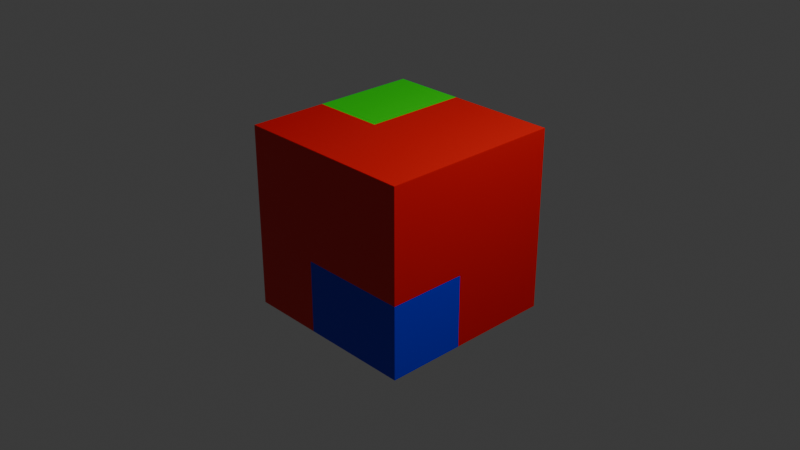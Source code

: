 # Source: assets.blend  (saved by Blender 5.0.119; exported with 4.5.12 LTS)
import bpy
from mathutils import Matrix  # noqa: F401  (used for matrix-valued properties, if any)

bpy.ops.wm.read_factory_settings(use_empty=True)
scene = bpy.context.scene
scene.name = 'Scene'

# ---- collections
col_collection = bpy.data.collections.new('Collection'); scene.collection.children.link(col_collection)

# ---- materials (node trees are filled in below, after node groups)
mat_red = bpy.data.materials.new('Red')
mat_red.alpha_threshold = 0.0
mat_red.use_backface_culling_lightprobe_volume = False
mat_red.roughness = 0.5
mat_red.line_color = (0.0, 0.0, 0.0, 1.0)
mat_green = bpy.data.materials.new('Green')
mat_blue = bpy.data.materials.new('Blue')

# ---- material node trees
mat_red.use_nodes = True; mat_red.node_tree.nodes.clear()
_N = mat_red.node_tree.nodes; _L = mat_red.node_tree.links
n0 = _N.new('ShaderNodeOutputMaterial'); n0.name = 'Material Output'; n0.location = (200, 100)
n1 = _N.new('ShaderNodeBsdfPrincipled'); n1.name = 'Principled BSDF'; n1.location = (-200, 100)
n1.inputs[0].default_value = (0.8, 0.001456, 0.0, 1.0)
_L.new(n1.outputs[0], n0.inputs[0])
n0.is_active_output = True
mat_green.use_nodes = True; mat_green.node_tree.nodes.clear()
_N = mat_green.node_tree.nodes; _L = mat_green.node_tree.links
n0 = _N.new('ShaderNodeBsdfPrincipled'); n0.name = 'Principled BSDF'; n0.location = (-200, 100)
n0.inputs[0].default_value = (0.0, 0.8, 0.01219, 1.0)
n1 = _N.new('ShaderNodeOutputMaterial'); n1.name = 'Material Output'; n1.location = (200, 100)
_L.new(n0.outputs[0], n1.inputs[0])
n1.is_active_output = True
mat_blue.use_nodes = True; mat_blue.node_tree.nodes.clear()
_N = mat_blue.node_tree.nodes; _L = mat_blue.node_tree.links
n0 = _N.new('ShaderNodeBsdfPrincipled'); n0.name = 'Principled BSDF'; n0.location = (-200, 100)
n0.inputs[0].default_value = (0.0, 0.001343, 0.8, 1.0)
n1 = _N.new('ShaderNodeOutputMaterial'); n1.name = 'Material Output'; n1.location = (200, 100)
_L.new(n0.outputs[0], n1.inputs[0])
n1.is_active_output = True

# ---- world
world_world = bpy.data.worlds.new('World'); scene.world = world_world
world_world.use_nodes = True; world_world.node_tree.nodes.clear()
_N = world_world.node_tree.nodes; _L = world_world.node_tree.links
n0 = _N.new('ShaderNodeOutputWorld'); n0.name = 'World Output'; n0.location = (200, 100)
n1 = _N.new('ShaderNodeBackground'); n1.name = 'Background'; n1.location = (-200, 100)
n1.inputs[0].default_value = (0.05088, 0.05088, 0.05088, 1.0)
_L.new(n1.outputs[0], n0.inputs[0])
n0.is_active_output = True
world_world.color = (0.05088, 0.05088, 0.05088)
world_world.sun_shadow_jitter_overblur = 0.0

# ---- cameras
cam_camera = bpy.data.cameras.new('Camera')
cam_camera.clip_end = 100.0
cam_camera.ortho_scale = 7.314

# ---- lights
light_light = bpy.data.lights.new('Light', 'POINT')
light_light.energy = 1000.0
light_light.shadow_soft_size = 0.1

# ---- meshes
me_cube = bpy.data.meshes.new('Cube')
me_cube.from_pydata([(1.0, 1.0, 1.0), (1.0, 1.0, -1.0), (1.0, -1.0, 1.0), (1.0, -1.0, -1.0), (-1.0, 1.0, 1.0), (-1.0, 1.0, -1.0), (-1.0, -1.0, 1.0), (-1.0, -1.0, -1.0), (0.6, 1.0, -1.0), (0.2, 1.0, -1.0), (-0.2, 1.0, -1.0), (-0.6, 1.0, -1.0), (0.6, -1.0, 1.0), (0.2, -1.0, 1.0), (-0.2, -1.0, 1.0), (-0.6, -1.0, 1.0), (-0.6, -1.0, -1.0), (-0.2, -1.0, -1.0), (0.2, -1.0, -1.0), (0.6, -1.0, -1.0), (-0.6, 1.0, 1.0), (-0.2, 1.0, 1.0), (0.2, 1.0, 1.0), (0.6, 1.0, 1.0), (1.0, 1.0, 0.6), (1.0, 1.0, 0.2), (1.0, 1.0, -0.2), (1.0, 1.0, -0.6), (-1.0, -1.0, -0.6), (-1.0, -1.0, -0.2), (-1.0, -1.0, 0.2), (-1.0, -1.0, 0.6), (1.0, -1.0, 0.6), (1.0, -1.0, 0.2), (1.0, -1.0, -0.2), (1.0, -1.0, -0.6), (-1.0, 1.0, 0.6), (-1.0, 1.0, 0.2), (-1.0, 1.0, -0.2), (-1.0, 1.0, -0.6), (-0.6, 1.0, 0.6), (-0.6, 1.0, 0.2), (-0.6, 1.0, -0.2), (-0.6, 1.0, -0.6), (-0.2, 1.0, 0.6), (-0.2, 1.0, 0.2), (-0.2, 1.0, -0.2), (-0.2, 1.0, -0.6), (0.2, 1.0, 0.6), (0.2, 1.0, 0.2), (0.2, 1.0, -0.2), (0.2, 1.0, -0.6), (0.6, 1.0, 0.6), (0.6, 1.0, 0.2), (0.6, 1.0, -0.2), (0.6, 1.0, -0.6), (0.6, -1.0, 0.6), (0.6, -1.0, 0.2), (0.6, -1.0, -0.2), (0.6, -1.0, -0.6), (0.2, -1.0, 0.6), (0.2, -1.0, 0.2), (0.2, -1.0, -0.2), (0.2, -1.0, -0.6), (-0.2, -1.0, 0.6), (-0.2, -1.0, 0.2), (-0.2, -1.0, -0.2), (-0.2, -1.0, -0.6), (-0.6, -1.0, 0.6), (-0.6, -1.0, 0.2), (-0.6, -1.0, -0.2), (-0.6, -1.0, -0.6), (-1.0, 0.7143, -1.0), (-1.0, 0.4286, -1.0), (-1.0, 0.1429, -1.0), (-1.0, -0.1429, -1.0), (-1.0, -0.4286, -1.0), (-1.0, -0.7143, -1.0), (1.0, 0.7143, 1.0), (1.0, 0.4286, 1.0), (1.0, 0.1429, 1.0), (1.0, -0.1429, 1.0), (1.0, -0.4286, 1.0), (1.0, -0.7143, 1.0), (-1.0, -0.7143, 1.0), (-1.0, -0.4286, 1.0), (-1.0, -0.1429, 1.0), (-1.0, 0.1429, 1.0), (-1.0, 0.4286, 1.0), (-1.0, 0.7143, 1.0), (1.0, -0.7143, -1.0), (1.0, -0.4286, -1.0), (1.0, -0.1429, -1.0), (1.0, 0.1429, -1.0), (1.0, 0.4286, -1.0), (1.0, 0.7143, -1.0), (-0.6, 0.7143, -1.0), (-0.6, 0.4286, -1.0), (-0.6, 0.1429, -1.0), (-0.6, -0.1429, -1.0), (-0.6, -0.4286, -1.0), (-0.6, -0.7143, -1.0), (-0.2, 0.7143, -1.0), (-0.2, 0.4286, -1.0), (-0.2, 0.1429, -1.0), (-0.2, -0.1429, -1.0), (-0.2, -0.4286, -1.0), (-0.2, -0.7143, -1.0), (0.2, 0.7143, -1.0), (0.2, 0.4286, -1.0), (0.2, 0.1429, -1.0), (0.2, -0.1429, -1.0), (0.2, -0.4286, -1.0), (0.2, -0.7143, -1.0), (0.6, 0.7143, -1.0), (0.6, 0.4286, -1.0), (0.6, 0.1429, -1.0), (0.6, -0.1429, -1.0), (0.6, -0.4286, -1.0), (0.6, -0.7143, -1.0), (0.6, 0.7143, 1.0), (0.6, 0.4286, 1.0), (0.6, 0.1429, 1.0), (0.6, -0.1429, 1.0), (0.6, -0.4286, 1.0), (0.6, -0.7143, 1.0), (0.2, 0.7143, 1.0), (0.2, 0.4286, 1.0), (0.2, 0.1429, 1.0), (0.2, -0.1429, 1.0), (0.2, -0.4286, 1.0), (0.2, -0.7143, 1.0), (-0.2, 0.7143, 1.0), (-0.2, 0.4286, 1.0), (-0.2, 0.1429, 1.0), (-0.2, -0.1429, 1.0), (-0.2, -0.4286, 1.0), (-0.2, -0.7143, 1.0), (-0.6, 0.7143, 1.0), (-0.6, 0.4286, 1.0), (-0.6, 0.1429, 1.0), (-0.6, -0.1429, 1.0), (-0.6, -0.4286, 1.0), (-0.6, -0.7143, 1.0), (1.0, 0.7143, -0.6), (1.0, 0.4286, -0.6), (1.0, 0.1429, -0.6), (1.0, -0.1429, -0.6), (1.0, -0.4286, -0.6), (1.0, -0.7143, -0.6), (1.0, 0.7143, -0.2), (1.0, 0.4286, -0.2), (1.0, 0.1429, -0.2), (1.0, -0.1429, -0.2), (1.0, -0.4286, -0.2), (1.0, -0.7143, -0.2), (1.0, 0.7143, 0.2), (1.0, 0.4286, 0.2), (1.0, 0.1429, 0.2), (1.0, -0.1429, 0.2), (1.0, -0.4286, 0.2), (1.0, -0.7143, 0.2), (1.0, 0.7143, 0.6), (1.0, 0.4286, 0.6), (1.0, 0.1429, 0.6), (1.0, -0.1429, 0.6), (1.0, -0.4286, 0.6), (1.0, -0.7143, 0.6), (-1.0, -0.7143, -0.6), (-1.0, -0.4286, -0.6), (-1.0, -0.1429, -0.6), (-1.0, 0.1429, -0.6), (-1.0, 0.4286, -0.6), (-1.0, 0.7143, -0.6), (-1.0, -0.7143, -0.2), (-1.0, -0.4286, -0.2), (-1.0, -0.1429, -0.2), (-1.0, 0.1429, -0.2), (-1.0, 0.4286, -0.2), (-1.0, 0.7143, -0.2), (-1.0, -0.7143, 0.2), (-1.0, -0.4286, 0.2), (-1.0, -0.1429, 0.2), (-1.0, 0.1429, 0.2), (-1.0, 0.4286, 0.2), (-1.0, 0.7143, 0.2), (-1.0, -0.7143, 0.6), (-1.0, -0.4286, 0.6), (-1.0, -0.1429, 0.6), (-1.0, 0.1429, 0.6), (-1.0, 0.4286, 0.6), (-1.0, 0.7143, 0.6)], [], [(143, 84, 6, 15), (68, 15, 6, 31), (191, 89, 4, 36), (119, 90, 3, 19), (167, 83, 2, 32), (52, 23, 0, 24), (36, 4, 20, 40), (40, 20, 21, 44), (44, 21, 22, 48), (48, 22, 23, 52), (77, 101, 16, 7), (101, 107, 17, 16), (107, 113, 18, 17), (113, 119, 19, 18), (32, 2, 12, 56), (56, 12, 13, 60), (60, 13, 14, 64), (64, 14, 15, 68), (83, 125, 12, 2), (125, 131, 13, 12), (131, 137, 14, 13), (137, 143, 15, 14), (17, 67, 71, 16), (67, 66, 70, 71), (66, 65, 69, 70), (65, 64, 68, 69), (18, 63, 67, 17), (63, 62, 66, 67), (62, 61, 65, 66), (61, 60, 64, 65), (19, 59, 63, 18), (59, 58, 62, 63), (58, 57, 61, 62), (57, 56, 60, 61), (3, 35, 59, 19), (35, 34, 58, 59), (34, 33, 57, 58), (33, 32, 56, 57), (9, 51, 55, 8), (51, 50, 54, 55), (50, 49, 53, 54), (49, 48, 52, 53), (10, 47, 51, 9), (47, 46, 50, 51), (46, 45, 49, 50), (45, 44, 48, 49), (11, 43, 47, 10), (43, 42, 46, 47), (42, 41, 45, 46), (41, 40, 44, 45), (5, 39, 43, 11), (39, 38, 42, 43), (38, 37, 41, 42), (37, 36, 40, 41), (8, 55, 27, 1), (55, 54, 26, 27), (54, 53, 25, 26), (53, 52, 24, 25), (90, 149, 35, 3), (149, 155, 34, 35), (155, 161, 33, 34), (161, 167, 32, 33), (72, 173, 39, 5), (173, 179, 38, 39), (179, 185, 37, 38), (185, 191, 36, 37), (16, 71, 28, 7), (71, 70, 29, 28), (70, 69, 30, 29), (69, 68, 31, 30), (30, 31, 186, 180), (180, 186, 187, 181), (181, 187, 188, 182), (182, 188, 189, 183), (183, 189, 190, 184), (184, 190, 191, 185), (29, 30, 180, 174), (174, 180, 181, 175), (175, 181, 182, 176), (176, 182, 183, 177), (177, 183, 184, 178), (178, 184, 185, 179), (28, 29, 174, 168), (168, 174, 175, 169), (169, 175, 176, 170), (170, 176, 177, 171), (171, 177, 178, 172), (172, 178, 179, 173), (7, 28, 168, 77), (77, 168, 169, 76), (76, 169, 170, 75), (75, 170, 171, 74), (74, 171, 172, 73), (73, 172, 173, 72), (25, 24, 162, 156), (156, 162, 163, 157), (157, 163, 164, 158), (158, 164, 165, 159), (159, 165, 166, 160), (160, 166, 167, 161), (26, 25, 156, 150), (150, 156, 157, 151), (151, 157, 158, 152), (152, 158, 159, 153), (153, 159, 160, 154), (154, 160, 161, 155), (27, 26, 150, 144), (144, 150, 151, 145), (145, 151, 152, 146), (146, 152, 153, 147), (147, 153, 154, 148), (148, 154, 155, 149), (1, 27, 144, 95), (95, 144, 145, 94), (94, 145, 146, 93), (93, 146, 147, 92), (92, 147, 148, 91), (91, 148, 149, 90), (21, 20, 138, 132), (132, 138, 139, 133), (133, 139, 140, 134), (134, 140, 141, 135), (135, 141, 142, 136), (136, 142, 143, 137), (22, 21, 132, 126), (126, 132, 133, 127), (127, 133, 134, 128), (128, 134, 135, 129), (129, 135, 136, 130), (130, 136, 137, 131), (23, 22, 126, 120), (120, 126, 127, 121), (121, 127, 128, 122), (122, 128, 129, 123), (123, 129, 130, 124), (124, 130, 131, 125), (0, 23, 120, 78), (78, 120, 121, 79), (79, 121, 122, 80), (80, 122, 123, 81), (81, 123, 124, 82), (82, 124, 125, 83), (9, 8, 114, 108), (108, 114, 115, 109), (109, 115, 116, 110), (110, 116, 117, 111), (111, 117, 118, 112), (112, 118, 119, 113), (10, 9, 108, 102), (102, 108, 109, 103), (103, 109, 110, 104), (104, 110, 111, 105), (105, 111, 112, 106), (106, 112, 113, 107), (11, 10, 102, 96), (96, 102, 103, 97), (97, 103, 104, 98), (98, 104, 105, 99), (99, 105, 106, 100), (100, 106, 107, 101), (5, 11, 96, 72), (72, 96, 97, 73), (73, 97, 98, 74), (74, 98, 99, 75), (75, 99, 100, 76), (76, 100, 101, 77), (24, 0, 78, 162), (162, 78, 79, 163), (163, 79, 80, 164), (164, 80, 81, 165), (165, 81, 82, 166), (166, 82, 83, 167), (8, 1, 95, 114), (114, 95, 94, 115), (115, 94, 93, 116), (116, 93, 92, 117), (117, 92, 91, 118), (118, 91, 90, 119), (31, 6, 84, 186), (186, 84, 85, 187), (187, 85, 86, 188), (188, 86, 87, 189), (189, 87, 88, 190), (190, 88, 89, 191), (20, 4, 89, 138), (138, 89, 88, 139), (139, 88, 87, 140), (140, 87, 86, 141), (141, 86, 85, 142), (142, 85, 84, 143)])
me_cube.polygons.foreach_set('material_index', [0, 0, 1, 2, 0, 0, 1, 1, 0, 0, 0, 0, 2, 2, 0, 0, 0, 0, 0, 0, 0, 0, 0, 0, 0, 0, 2, 2, 0, 0, 2, 2, 0, 0, 2, 2, 0, 0, 0, 0, 0, 0, 0, 0, 0, 0, 0, 0, 0, 1, 0, 0, 0, 1, 0, 0, 0, 0, 2, 2, 0, 0, 0, 0, 0, 1, 0, 0, 0, 0, 0, 0, 1, 1, 1, 1, 0, 1, 1, 1, 1, 0, 1, 1, 1, 1, 0, 0, 1, 1, 0, 0, 0, 0, 0, 0, 0, 0, 0, 0, 0, 0, 0, 0, 0, 0, 0, 0, 0, 0, 2, 2, 0, 0, 0, 0, 2, 2, 1, 1, 1, 1, 0, 0, 0, 0, 0, 0, 0, 0, 0, 0, 0, 0, 0, 0, 0, 0, 0, 0, 0, 0, 0, 0, 0, 0, 2, 2, 0, 0, 0, 0, 2, 2, 0, 0, 0, 0, 0, 0, 0, 0, 0, 0, 0, 0, 0, 0, 0, 0, 0, 0, 0, 0, 0, 0, 2, 2, 0, 0, 0, 1, 1, 1, 1, 1, 1, 1, 0, 0])
_uv = me_cube.uv_layers.new(name='UVMap')
_uv.uv.foreach_set('vector', [0.825, 0.7143, 0.875, 0.7143, 0.875, 0.75, 0.825, 0.75, 0.575, 0.95, 0.625, 0.95, 0.625, 1.0, 0.575, 1.0, 0.575, 0.2143, 0.625, 0.2143, 0.625, 0.25, 0.575, 0.25, 0.325, 0.7143, 0.375, 0.7143, 0.375, 0.75, 0.325, 0.75, 0.575, 0.7143, 0.625, 0.7143, 0.625, 0.75, 0.575, 0.75, 0.575, 0.45, 0.625, 0.45, 0.625, 0.5, 0.575, 0.5, 0.575, 0.25, 0.625, 0.25, 0.625, 0.3, 0.575, 0.3, 0.575, 0.3, 0.625, 0.3, 0.625, 0.35, 0.575, 0.35, 0.575, 0.35, 0.625, 0.35, 0.625, 0.4, 0.575, 0.4, 0.575, 0.4, 0.625, 0.4, 0.625, 0.45, 0.575, 0.45, 0.125, 0.7143, 0.175, 0.7143, 0.175, 0.75, 0.125, 0.75, 0.175, 0.7143, 0.225, 0.7143, 0.225, 0.75, 0.175, 0.75, 0.225, 0.7143, 0.275, 0.7143, 0.275, 0.75, 0.225, 0.75, 0.275, 0.7143, 0.325, 0.7143, 0.325, 0.75, 0.275, 0.75, 0.575, 0.75, 0.625, 0.75, 0.625, 0.8, 0.575, 0.8, 0.575, 0.8, 0.625, 0.8, 0.625, 0.85, 0.575, 0.85, 0.575, 0.85, 0.625, 0.85, 0.625, 0.9, 0.575, 0.9, 0.575, 0.9, 0.625, 0.9, 0.625, 0.95, 0.575, 0.95, 0.625, 0.7143, 0.675, 0.7143, 0.675, 0.75, 0.625, 0.75, 0.675, 0.7143, 0.725, 0.7143, 0.725, 0.75, 0.675, 0.75, 0.725, 0.7143, 0.775, 0.7143, 0.775, 0.75, 0.725, 0.75, 0.775, 0.7143, 0.825, 0.7143, 0.825, 0.75, 0.775, 0.75, 0.375, 0.9, 0.425, 0.9, 0.425, 0.95, 0.375, 0.95, 0.425, 0.9, 0.475, 0.9, 0.475, 0.95, 0.425, 0.95, 0.475, 0.9, 0.525, 0.9, 0.525, 0.95, 0.475, 0.95, 0.525, 0.9, 0.575, 0.9, 0.575, 0.95, 0.525, 0.95, 0.375, 0.85, 0.425, 0.85, 0.425, 0.9, 0.375, 0.9, 0.425, 0.85, 0.475, 0.85, 0.475, 0.9, 0.425, 0.9, 0.475, 0.85, 0.525, 0.85, 0.525, 0.9, 0.475, 0.9, 0.525, 0.85, 0.575, 0.85, 0.575, 0.9, 0.525, 0.9, 0.375, 0.8, 0.425, 0.8, 0.425, 0.85, 0.375, 0.85, 0.425, 0.8, 0.475, 0.8, 0.475, 0.85, 0.425, 0.85, 0.475, 0.8, 0.525, 0.8, 0.525, 0.85, 0.475, 0.85, 0.525, 0.8, 0.575, 0.8, 0.575, 0.85, 0.525, 0.85, 0.375, 0.75, 0.425, 0.75, 0.425, 0.8, 0.375, 0.8, 0.425, 0.75, 0.475, 0.75, 0.475, 0.8, 0.425, 0.8, 0.475, 0.75, 0.525, 0.75, 0.525, 0.8, 0.475, 0.8, 0.525, 0.75, 0.575, 0.75, 0.575, 0.8, 0.525, 0.8, 0.375, 0.4, 0.425, 0.4, 0.425, 0.45, 0.375, 0.45, 0.425, 0.4, 0.475, 0.4, 0.475, 0.45, 0.425, 0.45, 0.475, 0.4, 0.525, 0.4, 0.525, 0.45, 0.475, 0.45, 0.525, 0.4, 0.575, 0.4, 0.575, 0.45, 0.525, 0.45, 0.375, 0.35, 0.425, 0.35, 0.425, 0.4, 0.375, 0.4, 0.425, 0.35, 0.475, 0.35, 0.475, 0.4, 0.425, 0.4, 0.475, 0.35, 0.525, 0.35, 0.525, 0.4, 0.475, 0.4, 0.525, 0.35, 0.575, 0.35, 0.575, 0.4, 0.525, 0.4, 0.375, 0.3, 0.425, 0.3, 0.425, 0.35, 0.375, 0.35, 0.425, 0.3, 0.475, 0.3, 0.475, 0.35, 0.425, 0.35, 0.475, 0.3, 0.525, 0.3, 0.525, 0.35, 0.475, 0.35, 0.525, 0.3, 0.575, 0.3, 0.575, 0.35, 0.525, 0.35, 0.375, 0.25, 0.425, 0.25, 0.425, 0.3, 0.375, 0.3, 0.425, 0.25, 0.475, 0.25, 0.475, 0.3, 0.425, 0.3, 0.475, 0.25, 0.525, 0.25, 0.525, 0.3, 0.475, 0.3, 0.525, 0.25, 0.575, 0.25, 0.575, 0.3, 0.525, 0.3, 0.375, 0.45, 0.425, 0.45, 0.425, 0.5, 0.375, 0.5, 0.425, 0.45, 0.475, 0.45, 0.475, 0.5, 0.425, 0.5, 0.475, 0.45, 0.525, 0.45, 0.525, 0.5, 0.475, 0.5, 0.525, 0.45, 0.575, 0.45, 0.575, 0.5, 0.525, 0.5, 0.375, 0.7143, 0.425, 0.7143, 0.425, 0.75, 0.375, 0.75, 0.425, 0.7143, 0.475, 0.7143, 0.475, 0.75, 0.425, 0.75, 0.475, 0.7143, 0.525, 0.7143, 0.525, 0.75, 0.475, 0.75, 0.525, 0.7143, 0.575, 0.7143, 0.575, 0.75, 0.525, 0.75, 0.375, 0.2143, 0.425, 0.2143, 0.425, 0.25, 0.375, 0.25, 0.425, 0.2143, 0.475, 0.2143, 0.475, 0.25, 0.425, 0.25, 0.475, 0.2143, 0.525, 0.2143, 0.525, 0.25, 0.475, 0.25, 0.525, 0.2143, 0.575, 0.2143, 0.575, 0.25, 0.525, 0.25, 0.375, 0.95, 0.425, 0.95, 0.425, 1.0, 0.375, 1.0, 0.425, 0.95, 0.475, 0.95, 0.475, 1.0, 0.425, 1.0, 0.475, 0.95, 0.525, 0.95, 0.525, 1.0, 0.475, 1.0, 0.525, 0.95, 0.575, 0.95, 0.575, 1.0, 0.525, 1.0, 0.525, 0.0, 0.575, 0.0, 0.575, 0.03571, 0.525, 0.03571, 0.525, 0.03571, 0.575, 0.03571, 0.575, 0.07143, 0.525, 0.07143, 0.525, 0.07143, 0.575, 0.07143, 0.575, 0.1071, 0.525, 0.1071, 0.525, 0.1071, 0.575, 0.1071, 0.575, 0.1429, 0.525, 0.1429, 0.525, 0.1429, 0.575, 0.1429, 0.575, 0.1786, 0.525, 0.1786, 0.525, 0.1786, 0.575, 0.1786, 0.575, 0.2143, 0.525, 0.2143, 0.475, 0.0, 0.525, 0.0, 0.525, 0.03571, 0.475, 0.03571, 0.475, 0.03571, 0.525, 0.03571, 0.525, 0.07143, 0.475, 0.07143, 0.475, 0.07143, 0.525, 0.07143, 0.525, 0.1071, 0.475, 0.1071, 0.475, 0.1071, 0.525, 0.1071, 0.525, 0.1429, 0.475, 0.1429, 0.475, 0.1429, 0.525, 0.1429, 0.525, 0.1786, 0.475, 0.1786, 0.475, 0.1786, 0.525, 0.1786, 0.525, 0.2143, 0.475, 0.2143, 0.425, 0.0, 0.475, 0.0, 0.475, 0.03571, 0.425, 0.03571, 0.425, 0.03571, 0.475, 0.03571, 0.475, 0.07143, 0.425, 0.07143, 0.425, 0.07143, 0.475, 0.07143, 0.475, 0.1071, 0.425, 0.1071, 0.425, 0.1071, 0.475, 0.1071, 0.475, 0.1429, 0.425, 0.1429, 0.425, 0.1429, 0.475, 0.1429, 0.475, 0.1786, 0.425, 0.1786, 0.425, 0.1786, 0.475, 0.1786, 0.475, 0.2143, 0.425, 0.2143, 0.375, 0.0, 0.425, 0.0, 0.425, 0.03571, 0.375, 0.03571, 0.375, 0.03571, 0.425, 0.03571, 0.425, 0.07143, 0.375, 0.07143, 0.375, 0.07143, 0.425, 0.07143, 0.425, 0.1071, 0.375, 0.1071, 0.375, 0.1071, 0.425, 0.1071, 0.425, 0.1429, 0.375, 0.1429, 0.375, 0.1429, 0.425, 0.1429, 0.425, 0.1786, 0.375, 0.1786, 0.375, 0.1786, 0.425, 0.1786, 0.425, 0.2143, 0.375, 0.2143, 0.525, 0.5, 0.575, 0.5, 0.575, 0.5357, 0.525, 0.5357, 0.525, 0.5357, 0.575, 0.5357, 0.575, 0.5714, 0.525, 0.5714, 0.525, 0.5714, 0.575, 0.5714, 0.575, 0.6071, 0.525, 0.6071, 0.525, 0.6071, 0.575, 0.6071, 0.575, 0.6429, 0.525, 0.6429, 0.525, 0.6429, 0.575, 0.6429, 0.575, 0.6786, 0.525, 0.6786, 0.525, 0.6786, 0.575, 0.6786, 0.575, 0.7143, 0.525, 0.7143, 0.475, 0.5, 0.525, 0.5, 0.525, 0.5357, 0.475, 0.5357, 0.475, 0.5357, 0.525, 0.5357, 0.525, 0.5714, 0.475, 0.5714, 0.475, 0.5714, 0.525, 0.5714, 0.525, 0.6071, 0.475, 0.6071, 0.475, 0.6071, 0.525, 0.6071, 0.525, 0.6429, 0.475, 0.6429, 0.475, 0.6429, 0.525, 0.6429, 0.525, 0.6786, 0.475, 0.6786, 0.475, 0.6786, 0.525, 0.6786, 0.525, 0.7143, 0.475, 0.7143, 0.425, 0.5, 0.475, 0.5, 0.475, 0.5357, 0.425, 0.5357, 0.425, 0.5357, 0.475, 0.5357, 0.475, 0.5714, 0.425, 0.5714, 0.425, 0.5714, 0.475, 0.5714, 0.475, 0.6071, 0.425, 0.6071, 0.425, 0.6071, 0.475, 0.6071, 0.475, 0.6429, 0.425, 0.6429, 0.425, 0.6429, 0.475, 0.6429, 0.475, 0.6786, 0.425, 0.6786, 0.425, 0.6786, 0.475, 0.6786, 0.475, 0.7143, 0.425, 0.7143, 0.375, 0.5, 0.425, 0.5, 0.425, 0.5357, 0.375, 0.5357, 0.375, 0.5357, 0.425, 0.5357, 0.425, 0.5714, 0.375, 0.5714, 0.375, 0.5714, 0.425, 0.5714, 0.425, 0.6071, 0.375, 0.6071, 0.375, 0.6071, 0.425, 0.6071, 0.425, 0.6429, 0.375, 0.6429, 0.375, 0.6429, 0.425, 0.6429, 0.425, 0.6786, 0.375, 0.6786, 0.375, 0.6786, 0.425, 0.6786, 0.425, 0.7143, 0.375, 0.7143, 0.775, 0.5, 0.825, 0.5, 0.825, 0.5357, 0.775, 0.5357, 0.775, 0.5357, 0.825, 0.5357, 0.825, 0.5714, 0.775, 0.5714, 0.775, 0.5714, 0.825, 0.5714, 0.825, 0.6071, 0.775, 0.6071, 0.775, 0.6071, 0.825, 0.6071, 0.825, 0.6429, 0.775, 0.6429, 0.775, 0.6429, 0.825, 0.6429, 0.825, 0.6786, 0.775, 0.6786, 0.775, 0.6786, 0.825, 0.6786, 0.825, 0.7143, 0.775, 0.7143, 0.725, 0.5, 0.775, 0.5, 0.775, 0.5357, 0.725, 0.5357, 0.725, 0.5357, 0.775, 0.5357, 0.775, 0.5714, 0.725, 0.5714, 0.725, 0.5714, 0.775, 0.5714, 0.775, 0.6071, 0.725, 0.6071, 0.725, 0.6071, 0.775, 0.6071, 0.775, 0.6429, 0.725, 0.6429, 0.725, 0.6429, 0.775, 0.6429, 0.775, 0.6786, 0.725, 0.6786, 0.725, 0.6786, 0.775, 0.6786, 0.775, 0.7143, 0.725, 0.7143, 0.675, 0.5, 0.725, 0.5, 0.725, 0.5357, 0.675, 0.5357, 0.675, 0.5357, 0.725, 0.5357, 0.725, 0.5714, 0.675, 0.5714, 0.675, 0.5714, 0.725, 0.5714, 0.725, 0.6071, 0.675, 0.6071, 0.675, 0.6071, 0.725, 0.6071, 0.725, 0.6429, 0.675, 0.6429, 0.675, 0.6429, 0.725, 0.6429, 0.725, 0.6786, 0.675, 0.6786, 0.675, 0.6786, 0.725, 0.6786, 0.725, 0.7143, 0.675, 0.7143, 0.625, 0.5, 0.675, 0.5, 0.675, 0.5357, 0.625, 0.5357, 0.625, 0.5357, 0.675, 0.5357, 0.675, 0.5714, 0.625, 0.5714, 0.625, 0.5714, 0.675, 0.5714, 0.675, 0.6071, 0.625, 0.6071, 0.625, 0.6071, 0.675, 0.6071, 0.675, 0.6429, 0.625, 0.6429, 0.625, 0.6429, 0.675, 0.6429, 0.675, 0.6786, 0.625, 0.6786, 0.625, 0.6786, 0.675, 0.6786, 0.675, 0.7143, 0.625, 0.7143, 0.275, 0.5, 0.325, 0.5, 0.325, 0.5357, 0.275, 0.5357, 0.275, 0.5357, 0.325, 0.5357, 0.325, 0.5714, 0.275, 0.5714, 0.275, 0.5714, 0.325, 0.5714, 0.325, 0.6071, 0.275, 0.6071, 0.275, 0.6071, 0.325, 0.6071, 0.325, 0.6429, 0.275, 0.6429, 0.275, 0.6429, 0.325, 0.6429, 0.325, 0.6786, 0.275, 0.6786, 0.275, 0.6786, 0.325, 0.6786, 0.325, 0.7143, 0.275, 0.7143, 0.225, 0.5, 0.275, 0.5, 0.275, 0.5357, 0.225, 0.5357, 0.225, 0.5357, 0.275, 0.5357, 0.275, 0.5714, 0.225, 0.5714, 0.225, 0.5714, 0.275, 0.5714, 0.275, 0.6071, 0.225, 0.6071, 0.225, 0.6071, 0.275, 0.6071, 0.275, 0.6429, 0.225, 0.6429, 0.225, 0.6429, 0.275, 0.6429, 0.275, 0.6786, 0.225, 0.6786, 0.225, 0.6786, 0.275, 0.6786, 0.275, 0.7143, 0.225, 0.7143, 0.175, 0.5, 0.225, 0.5, 0.225, 0.5357, 0.175, 0.5357, 0.175, 0.5357, 0.225, 0.5357, 0.225, 0.5714, 0.175, 0.5714, 0.175, 0.5714, 0.225, 0.5714, 0.225, 0.6071, 0.175, 0.6071, 0.175, 0.6071, 0.225, 0.6071, 0.225, 0.6429, 0.175, 0.6429, 0.175, 0.6429, 0.225, 0.6429, 0.225, 0.6786, 0.175, 0.6786, 0.175, 0.6786, 0.225, 0.6786, 0.225, 0.7143, 0.175, 0.7143, 0.125, 0.5, 0.175, 0.5, 0.175, 0.5357, 0.125, 0.5357, 0.125, 0.5357, 0.175, 0.5357, 0.175, 0.5714, 0.125, 0.5714, 0.125, 0.5714, 0.175, 0.5714, 0.175, 0.6071, 0.125, 0.6071, 0.125, 0.6071, 0.175, 0.6071, 0.175, 0.6429, 0.125, 0.6429, 0.125, 0.6429, 0.175, 0.6429, 0.175, 0.6786, 0.125, 0.6786, 0.125, 0.6786, 0.175, 0.6786, 0.175, 0.7143, 0.125, 0.7143, 0.575, 0.5, 0.625, 0.5, 0.625, 0.5357, 0.575, 0.5357, 0.575, 0.5357, 0.625, 0.5357, 0.625, 0.5714, 0.575, 0.5714, 0.575, 0.5714, 0.625, 0.5714, 0.625, 0.6071, 0.575, 0.6071, 0.575, 0.6071, 0.625, 0.6071, 0.625, 0.6429, 0.575, 0.6429, 0.575, 0.6429, 0.625, 0.6429, 0.625, 0.6786, 0.575, 0.6786, 0.575, 0.6786, 0.625, 0.6786, 0.625, 0.7143, 0.575, 0.7143, 0.325, 0.5, 0.375, 0.5, 0.375, 0.5357, 0.325, 0.5357, 0.325, 0.5357, 0.375, 0.5357, 0.375, 0.5714, 0.325, 0.5714, 0.325, 0.5714, 0.375, 0.5714, 0.375, 0.6071, 0.325, 0.6071, 0.325, 0.6071, 0.375, 0.6071, 0.375, 0.6429, 0.325, 0.6429, 0.325, 0.6429, 0.375, 0.6429, 0.375, 0.6786, 0.325, 0.6786, 0.325, 0.6786, 0.375, 0.6786, 0.375, 0.7143, 0.325, 0.7143, 0.575, 0.0, 0.625, 0.0, 0.625, 0.03571, 0.575, 0.03571, 0.575, 0.03571, 0.625, 0.03571, 0.625, 0.07143, 0.575, 0.07143, 0.575, 0.07143, 0.625, 0.07143, 0.625, 0.1071, 0.575, 0.1071, 0.575, 0.1071, 0.625, 0.1071, 0.625, 0.1429, 0.575, 0.1429, 0.575, 0.1429, 0.625, 0.1429, 0.625, 0.1786, 0.575, 0.1786, 0.575, 0.1786, 0.625, 0.1786, 0.625, 0.2143, 0.575, 0.2143, 0.825, 0.5, 0.875, 0.5, 0.875, 0.5357, 0.825, 0.5357, 0.825, 0.5357, 0.875, 0.5357, 0.875, 0.5714, 0.825, 0.5714, 0.825, 0.5714, 0.875, 0.5714, 0.875, 0.6071, 0.825, 0.6071, 0.825, 0.6071, 0.875, 0.6071, 0.875, 0.6429, 0.825, 0.6429, 0.825, 0.6429, 0.875, 0.6429, 0.875, 0.6786, 0.825, 0.6786, 0.825, 0.6786, 0.875, 0.6786, 0.875, 0.7143, 0.825, 0.7143])
me_cube.materials.append(mat_red)
me_cube.materials.append(mat_green)
me_cube.materials.append(mat_blue)
me_cube.use_mirror_vertex_groups = False
me_cube.update()
arm_armature = bpy.data.armatures.new('Armature')  # bones are not reproduced

# ---- objects
ob_cube = bpy.data.objects.new('Cube', me_cube)
ob_light = bpy.data.objects.new('Light', light_light)
ob_camera = bpy.data.objects.new('Camera', cam_camera)
ob_armature = bpy.data.objects.new('Armature', arm_armature)

# ---- transforms, parenting, visibility, modifiers, constraints
ob_cube.parent = ob_armature
ob_cube.location = (0.0, 0.0, 0.0)
ob_cube.lock_rotations_4d = False
ob_cube.empty_display_type = 'ARROWS'
ob_cube.lineart.crease_threshold = 0.0
_vg = ob_cube.vertex_groups.new(name='Bone')
for _i, _w in zip([0, 1, 2, 3, 4, 5, 6, 7, 8, 9, 10, 11, 12, 13, 14, 15, 16, 17, 18, 19, 20, 21, 22, 23, 24, 25, 26, 27, 28, 29, 30, 31, 32, 33, 34, 35, 36, 37, 38, 39, 40, 41, 42, 43, 44, 45, 46, 47, 48, 49, 50, 51, 52, 53, 54, 55, 56, 57, 58, 59, 60, 61, 62, 63, 64, 65, 66, 67, 68, 69, 70, 71, 72, 73, 74, 75, 76, 77, 78, 79, 80, 81, 82, 83, 84, 85, 86, 87, 88, 89, 90, 91, 92, 93, 94, 95, 96, 97, 98, 99, 100, 101, 102, 103, 104, 105, 106, 107, 108, 109, 110, 111, 112, 113, 114, 115, 116, 117, 118, 119, 120, 121, 122, 123, 124, 125, 126, 127, 128, 129, 130, 131, 132, 133, 134, 135, 136, 137, 138, 139, 140, 141, 142, 143, 144, 145, 146, 147, 148, 149, 150, 151, 152, 153, 154, 155, 156, 157, 158, 159, 160, 161, 162, 163, 164, 165, 166, 167, 168, 169, 170, 171, 172, 173, 174, 175, 176, 177, 178, 179, 180, 181, 182, 183, 184, 185, 186, 187, 188, 189, 190, 191], [0.1607, 0.7751, 0.1585, 0.7723, 0.127, 0.7027, 0.1287, 0.7065, 0.7572, 0.7575, 0.7368, 0.7024, 0.15, 0.1173, 0.1091, 0.1283, 0.7037, 0.7372, 0.7573, 0.7563, 0.1277, 0.109, 0.1175, 0.1508, 0.2092, 0.3459, 0.6116, 0.7416, 0.6562, 0.4744, 0.2682, 0.1635, 0.2084, 0.3454, 0.6112, 0.7407, 0.1628, 0.2678, 0.474, 0.6549, 0.1602, 0.2665, 0.4839, 0.6709, 0.1517, 0.2656, 0.511, 0.7087, 0.1654, 0.2957, 0.5991, 0.7402, 0.1946, 0.3288, 0.6088, 0.7386, 0.1942, 0.3285, 0.6084, 0.738, 0.1653, 0.2956, 0.599, 0.7401, 0.1518, 0.2657, 0.5111, 0.7089, 0.1605, 0.2668, 0.4842, 0.6716, 0.7015, 0.7095, 0.7182, 0.7184, 0.7102, 0.7032, 0.1527, 0.1339, 0.1211, 0.121, 0.1335, 0.1517, 0.1213, 0.1025, 0.0897, 0.08961, 0.1022, 0.1205, 0.7774, 0.7981, 0.8244, 0.8246, 0.7986, 0.7787, 0.6469, 0.6366, 0.6392, 0.6393, 0.6371, 0.6477, 0.6916, 0.8, 0.889, 0.8891, 0.8002, 0.6918, 0.7137, 0.8275, 0.9229, 0.9229, 0.8275, 0.7136, 0.7119, 0.7349, 0.8275, 0.8274, 0.7346, 0.7113, 0.1606, 0.1109, 0.08734, 0.08726, 0.1106, 0.1601, 0.09916, 0.06765, 0.03291, 0.03286, 0.06756, 0.099, 0.09186, 0.05973, 0.0107, 0.01072, 0.05977, 0.09195, 0.1412, 0.09171, 0.06779, 0.06785, 0.09191, 0.1416, 0.7522, 0.7719, 0.788, 0.7879, 0.7716, 0.7515, 0.6214, 0.6384, 0.6513, 0.6512, 0.6382, 0.621, 0.3454, 0.3356, 0.3272, 0.3271, 0.3354, 0.345, 0.2053, 0.1921, 0.1815, 0.1814, 0.1918, 0.2048, 0.6583, 0.6717, 0.6833, 0.6831, 0.6712, 0.6575, 0.4723, 0.4732, 0.4745, 0.4744, 0.473, 0.4719, 0.2609, 0.2468, 0.2361, 0.236, 0.2466, 0.2606, 0.1559, 0.1412, 0.1302, 0.1302, 0.141, 0.1555]): _vg.add([_i], _w, 'REPLACE')
_vg = ob_cube.vertex_groups.new(name='Bone.001')
for _i, _w in zip([0, 1, 2, 3, 4, 5, 6, 7, 8, 9, 10, 11, 12, 13, 14, 15, 16, 17, 18, 19, 20, 21, 22, 23, 24, 25, 26, 27, 28, 29, 30, 31, 32, 33, 34, 35, 36, 37, 38, 39, 40, 41, 42, 43, 44, 45, 46, 47, 48, 49, 50, 51, 52, 53, 54, 55, 56, 57, 58, 59, 60, 61, 62, 63, 64, 65, 66, 67, 68, 69, 70, 71, 72, 73, 74, 75, 76, 77, 78, 79, 80, 81, 82, 83, 84, 85, 86, 87, 88, 89, 90, 91, 92, 93, 94, 95, 96, 97, 98, 99, 100, 101, 102, 103, 104, 105, 106, 107, 108, 109, 110, 111, 112, 113, 114, 115, 116, 117, 118, 119, 120, 121, 122, 123, 124, 125, 126, 127, 128, 129, 130, 131, 132, 133, 134, 135, 136, 137, 138, 139, 140, 141, 142, 143, 144, 145, 146, 147, 148, 149, 150, 151, 152, 153, 154, 155, 156, 157, 158, 159, 160, 161, 162, 163, 164, 165, 166, 167, 168, 169, 170, 171, 172, 173, 174, 175, 176, 177, 178, 179, 180, 181, 182, 183, 184, 185, 186, 187, 188, 189, 190, 191], [0.8393, 0.2249, 0.8415, 0.2277, 0.873, 0.2973, 0.8713, 0.2935, 0.2428, 0.2425, 0.2632, 0.2976, 0.85, 0.8827, 0.8909, 0.8717, 0.2963, 0.2628, 0.2427, 0.2437, 0.8723, 0.891, 0.8825, 0.8492, 0.7908, 0.6541, 0.3884, 0.2584, 0.3438, 0.5256, 0.7318, 0.8365, 0.7916, 0.6546, 0.3888, 0.2593, 0.8372, 0.7322, 0.526, 0.3451, 0.8398, 0.7335, 0.5161, 0.3291, 0.8483, 0.7344, 0.489, 0.2913, 0.8346, 0.7043, 0.4009, 0.2598, 0.8054, 0.6712, 0.3912, 0.2614, 0.8058, 0.6715, 0.3916, 0.262, 0.8347, 0.7044, 0.401, 0.2599, 0.8482, 0.7343, 0.4889, 0.2911, 0.8395, 0.7332, 0.5158, 0.3284, 0.2985, 0.2905, 0.2818, 0.2816, 0.2898, 0.2968, 0.8473, 0.8661, 0.8789, 0.879, 0.8665, 0.8483, 0.8787, 0.8975, 0.9103, 0.9104, 0.8978, 0.8795, 0.2226, 0.2019, 0.1756, 0.1754, 0.2014, 0.2213, 0.3531, 0.3634, 0.3608, 0.3607, 0.3629, 0.3523, 0.3084, 0.2, 0.111, 0.1109, 0.1998, 0.3082, 0.2863, 0.1725, 0.07707, 0.07708, 0.1725, 0.2864, 0.2881, 0.2651, 0.1725, 0.1726, 0.2654, 0.2887, 0.8394, 0.8891, 0.9127, 0.9127, 0.8894, 0.8399, 0.9008, 0.9323, 0.9585, 0.9586, 0.9324, 0.901, 0.9081, 0.9403, 0.9697, 0.9696, 0.9402, 0.9081, 0.8588, 0.9083, 0.9322, 0.9322, 0.9081, 0.8584, 0.2478, 0.2281, 0.212, 0.2121, 0.2284, 0.2485, 0.3786, 0.3616, 0.3487, 0.3488, 0.3618, 0.379, 0.6546, 0.6644, 0.6728, 0.6729, 0.6646, 0.655, 0.7947, 0.8079, 0.8185, 0.8186, 0.8082, 0.7952, 0.3417, 0.3283, 0.3167, 0.3169, 0.3288, 0.3425, 0.5277, 0.5268, 0.5255, 0.5256, 0.527, 0.5281, 0.7391, 0.7532, 0.7639, 0.764, 0.7534, 0.7394, 0.8441, 0.8588, 0.8698, 0.8698, 0.859, 0.8445]): _vg.add([_i], _w, 'REPLACE')
_m = ob_cube.modifiers.new('Armature', 'ARMATURE')
_m.object = ob_armature
ob_light.location = (4.076, 1.005, 5.904)
ob_light.rotation_euler = (0.6503, 0.05522, 1.866)
ob_light.lock_rotations_4d = False
ob_light.empty_display_type = 'ARROWS'
ob_light.color = (0.0, 0.0, 0.0, 0.0)
ob_light.lineart.crease_threshold = 0.0
ob_camera.location = (7.359, -6.926, 4.958)
ob_camera.rotation_euler = (1.109, 0.0, 0.8149)
ob_camera.lock_rotations_4d = False
ob_camera.empty_display_type = 'ARROWS'
ob_camera.color = (0.0, 0.0, 0.0, 0.0)
ob_camera.display_type = 'WIRE'
ob_camera.lineart.crease_threshold = 0.0
ob_armature.location = (0.0, 0.0, 0.0)
ob_armature.show_in_front = True

# ---- collection membership
col_collection.objects.link(ob_cube)
col_collection.objects.link(ob_light)
col_collection.objects.link(ob_camera)
col_collection.objects.link(ob_armature)

# ---- scene / render settings (as saved in the file)
scene.camera = ob_camera
scene.frame_start = 1; scene.frame_end = 23; scene.frame_set(23)
scene.render.engine = 'BLENDER_EEVEE_NEXT'
scene.render.bake_bias = 0.0
scene.render.bake_samples = 0
scene.cycles.sampling_pattern = 'TABULATED_SOBOL'
scene.eevee.use_volume_custom_range = False
bpy.context.view_layer.update()
